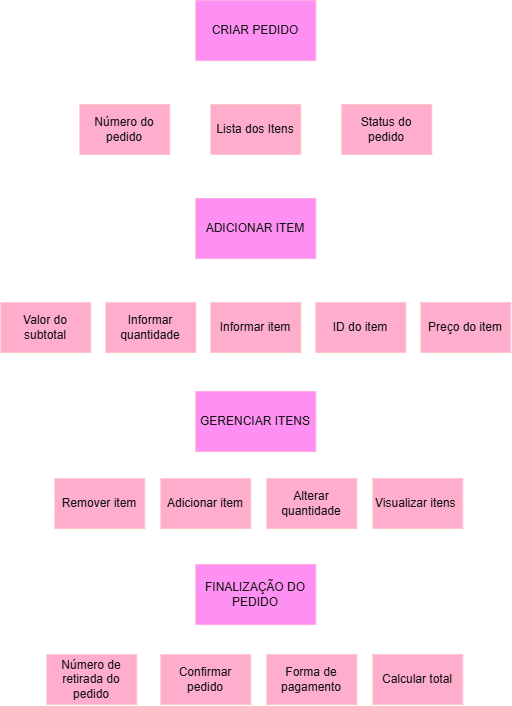

The diagram above was exported from draw.io. Its source (the exported page's mxGraphModel, read from the mxfile embedded in the PNG):
<mxGraphModel dx="1215" dy="681" grid="1" gridSize="10" guides="1" tooltips="1" connect="1" arrows="1" fold="1" page="1" pageScale="1" pageWidth="827" pageHeight="1169" math="0" shadow="0">
  <root>
    <mxCell id="0" />
    <mxCell id="1" parent="0" />
    <mxCell id="wpWB7K81XhtC3XfL948y-6" edge="1" parent="1" source="wpWB7K81XhtC3XfL948y-1" style="edgeStyle=none;curved=1;rounded=0;orthogonalLoop=1;jettySize=auto;html=1;entryX=0.5;entryY=0;entryDx=0;entryDy=0;fontSize=12;startSize=8;endSize=8;" target="wpWB7K81XhtC3XfL948y-4">
      <mxGeometry relative="1" as="geometry" />
    </mxCell>
    <mxCell id="wpWB7K81XhtC3XfL948y-9" edge="1" parent="1" source="wpWB7K81XhtC3XfL948y-1" style="edgeStyle=orthogonalEdgeStyle;rounded=0;orthogonalLoop=1;jettySize=auto;html=1;entryX=0.5;entryY=0;entryDx=0;entryDy=0;fontSize=12;startSize=8;endSize=8;" target="wpWB7K81XhtC3XfL948y-2">
      <mxGeometry relative="1" as="geometry" />
    </mxCell>
    <mxCell id="wpWB7K81XhtC3XfL948y-10" edge="1" parent="1" source="wpWB7K81XhtC3XfL948y-1" style="edgeStyle=orthogonalEdgeStyle;rounded=0;orthogonalLoop=1;jettySize=auto;html=1;entryX=0.5;entryY=0;entryDx=0;entryDy=0;fontSize=12;startSize=8;endSize=8;" target="wpWB7K81XhtC3XfL948y-5">
      <mxGeometry relative="1" as="geometry" />
    </mxCell>
    <mxCell id="wpWB7K81XhtC3XfL948y-1" parent="1" style="rounded=0;whiteSpace=wrap;html=1;fillColor=#d80073;fontColor=#ffffff;strokeColor=#A50040;" value="CRIAR PEDIDO" vertex="1">
      <mxGeometry height="60" width="120" x="359" y="56" as="geometry" />
    </mxCell>
    <mxCell id="wpWB7K81XhtC3XfL948y-2" parent="1" style="rounded=0;whiteSpace=wrap;html=1;fillColor=#a20025;fontColor=#ffffff;strokeColor=#6F0000;" value="Número do pedido" vertex="1">
      <mxGeometry height="50" width="90" x="243" y="160" as="geometry" />
    </mxCell>
    <mxCell id="wpWB7K81XhtC3XfL948y-12" edge="1" parent="1" source="wpWB7K81XhtC3XfL948y-4" style="edgeStyle=none;curved=1;rounded=0;orthogonalLoop=1;jettySize=auto;html=1;entryX=0.5;entryY=0;entryDx=0;entryDy=0;fontSize=12;startSize=8;endSize=8;" target="wpWB7K81XhtC3XfL948y-11">
      <mxGeometry relative="1" as="geometry" />
    </mxCell>
    <mxCell id="wpWB7K81XhtC3XfL948y-4" parent="1" style="rounded=0;whiteSpace=wrap;html=1;fillColor=#a20025;fontColor=#ffffff;strokeColor=#6F0000;" value="Lista dos Itens" vertex="1">
      <mxGeometry height="50" width="90" x="374" y="160" as="geometry" />
    </mxCell>
    <mxCell id="wpWB7K81XhtC3XfL948y-5" parent="1" style="rounded=0;whiteSpace=wrap;html=1;fillColor=#a20025;fontColor=#ffffff;strokeColor=#6F0000;" value="Status do pedido" vertex="1">
      <mxGeometry height="50" width="90" x="505" y="160" as="geometry" />
    </mxCell>
    <mxCell id="wpWB7K81XhtC3XfL948y-14" edge="1" parent="1" source="wpWB7K81XhtC3XfL948y-11" style="edgeStyle=none;curved=1;rounded=0;orthogonalLoop=1;jettySize=auto;html=1;entryX=0.5;entryY=0;entryDx=0;entryDy=0;fontSize=12;startSize=8;endSize=8;" target="wpWB7K81XhtC3XfL948y-13">
      <mxGeometry relative="1" as="geometry" />
    </mxCell>
    <mxCell id="wpWB7K81XhtC3XfL948y-19" edge="1" parent="1" source="wpWB7K81XhtC3XfL948y-11" style="edgeStyle=orthogonalEdgeStyle;rounded=0;orthogonalLoop=1;jettySize=auto;html=1;entryX=0.5;entryY=0;entryDx=0;entryDy=0;fontSize=12;startSize=8;endSize=8;" target="wpWB7K81XhtC3XfL948y-18">
      <mxGeometry relative="1" as="geometry" />
    </mxCell>
    <mxCell id="wpWB7K81XhtC3XfL948y-20" edge="1" parent="1" source="wpWB7K81XhtC3XfL948y-11" style="edgeStyle=orthogonalEdgeStyle;rounded=0;orthogonalLoop=1;jettySize=auto;html=1;entryX=0.5;entryY=0;entryDx=0;entryDy=0;fontSize=12;startSize=8;endSize=8;" target="wpWB7K81XhtC3XfL948y-15">
      <mxGeometry relative="1" as="geometry" />
    </mxCell>
    <mxCell id="wpWB7K81XhtC3XfL948y-22" edge="1" parent="1" source="wpWB7K81XhtC3XfL948y-11" style="edgeStyle=orthogonalEdgeStyle;rounded=0;orthogonalLoop=1;jettySize=auto;html=1;entryX=0.5;entryY=0;entryDx=0;entryDy=0;fontSize=12;startSize=8;endSize=8;" target="wpWB7K81XhtC3XfL948y-17">
      <mxGeometry relative="1" as="geometry" />
    </mxCell>
    <mxCell id="wpWB7K81XhtC3XfL948y-23" edge="1" parent="1" source="wpWB7K81XhtC3XfL948y-11" style="edgeStyle=orthogonalEdgeStyle;rounded=0;orthogonalLoop=1;jettySize=auto;html=1;entryX=0.5;entryY=0;entryDx=0;entryDy=0;fontSize=12;startSize=8;endSize=8;" target="wpWB7K81XhtC3XfL948y-16">
      <mxGeometry relative="1" as="geometry" />
    </mxCell>
    <mxCell id="wpWB7K81XhtC3XfL948y-11" parent="1" style="rounded=0;whiteSpace=wrap;html=1;fillColor=#d80073;fontColor=#ffffff;strokeColor=#A50040;" value="ADICIONAR ITEM" vertex="1">
      <mxGeometry height="60" width="120" x="359" y="254" as="geometry" />
    </mxCell>
    <mxCell id="wpWB7K81XhtC3XfL948y-25" edge="1" parent="1" source="wpWB7K81XhtC3XfL948y-13" style="edgeStyle=none;curved=1;rounded=0;orthogonalLoop=1;jettySize=auto;html=1;entryX=0.5;entryY=0;entryDx=0;entryDy=0;fontSize=12;startSize=8;endSize=8;" target="wpWB7K81XhtC3XfL948y-24">
      <mxGeometry relative="1" as="geometry" />
    </mxCell>
    <mxCell id="wpWB7K81XhtC3XfL948y-13" parent="1" style="rounded=0;whiteSpace=wrap;html=1;fillColor=#a20025;fontColor=#ffffff;strokeColor=#6F0000;" value="Informar item" vertex="1">
      <mxGeometry height="50" width="90" x="374" y="358" as="geometry" />
    </mxCell>
    <mxCell id="wpWB7K81XhtC3XfL948y-15" parent="1" style="rounded=0;whiteSpace=wrap;html=1;fillColor=#a20025;fontColor=#ffffff;strokeColor=#6F0000;" value="Informar quantidade" vertex="1">
      <mxGeometry height="50" width="90" x="269" y="358" as="geometry" />
    </mxCell>
    <mxCell id="wpWB7K81XhtC3XfL948y-16" parent="1" style="rounded=0;whiteSpace=wrap;html=1;fillColor=#a20025;fontColor=#ffffff;strokeColor=#6F0000;" value="ID do item" vertex="1">
      <mxGeometry height="50" width="90" x="479" y="358" as="geometry" />
    </mxCell>
    <mxCell id="wpWB7K81XhtC3XfL948y-17" parent="1" style="rounded=0;whiteSpace=wrap;html=1;fillColor=#a20025;fontColor=#ffffff;strokeColor=#6F0000;" value="Preço do item&lt;span style=&quot;color: rgba(0, 0, 0, 0); font-family: monospace; font-size: 0px; text-align: start; white-space: nowrap;&quot;&gt;%3CmxGraphModel%3E%3Croot%3E%3CmxCell%20id%3D%220%22%2F%3E%3CmxCell%20id%3D%221%22%20parent%3D%220%22%2F%3E%3CmxCell%20id%3D%222%22%20parent%3D%221%22%20style%3D%22rounded%3D0%3BwhiteSpace%3Dwrap%3Bhtml%3D1%3BfillColor%3D%23a20025%3BfontColor%3D%23ffffff%3BstrokeColor%3D%236F0000%3B%22%20value%3D%22ID%20do%20item%22%20vertex%3D%221%22%3E%3CmxGeometry%20height%3D%2250%22%20width%3D%2290%22%20x%3D%22479%22%20y%3D%22358%22%20as%3D%22geometry%22%2F%3E%3C%2FmxCell%3E%3C%2Froot%3E%3C%2FmxGraphModel%3E&lt;/span&gt;" vertex="1">
      <mxGeometry height="50" width="90" x="584" y="358" as="geometry" />
    </mxCell>
    <mxCell id="wpWB7K81XhtC3XfL948y-18" parent="1" style="rounded=0;whiteSpace=wrap;html=1;fillColor=#a20025;fontColor=#ffffff;strokeColor=#6F0000;" value="Valor do subtotal" vertex="1">
      <mxGeometry height="50" width="90" x="164" y="358" as="geometry" />
    </mxCell>
    <mxCell id="wpWB7K81XhtC3XfL948y-30" edge="1" parent="1" source="wpWB7K81XhtC3XfL948y-24" style="edgeStyle=orthogonalEdgeStyle;rounded=0;orthogonalLoop=1;jettySize=auto;html=1;entryX=0.5;entryY=0;entryDx=0;entryDy=0;fontSize=12;startSize=8;endSize=8;" target="wpWB7K81XhtC3XfL948y-26">
      <mxGeometry relative="1" as="geometry" />
    </mxCell>
    <mxCell id="wpWB7K81XhtC3XfL948y-31" edge="1" parent="1" source="wpWB7K81XhtC3XfL948y-24" style="edgeStyle=orthogonalEdgeStyle;rounded=0;orthogonalLoop=1;jettySize=auto;html=1;entryX=0.5;entryY=0;entryDx=0;entryDy=0;fontSize=12;startSize=8;endSize=8;" target="wpWB7K81XhtC3XfL948y-27">
      <mxGeometry relative="1" as="geometry" />
    </mxCell>
    <mxCell id="wpWB7K81XhtC3XfL948y-33" edge="1" parent="1" source="wpWB7K81XhtC3XfL948y-24" style="edgeStyle=orthogonalEdgeStyle;rounded=0;orthogonalLoop=1;jettySize=auto;html=1;entryX=0.5;entryY=0;entryDx=0;entryDy=0;fontSize=12;startSize=8;endSize=8;" target="wpWB7K81XhtC3XfL948y-28">
      <mxGeometry relative="1" as="geometry" />
    </mxCell>
    <mxCell id="wpWB7K81XhtC3XfL948y-34" edge="1" parent="1" source="wpWB7K81XhtC3XfL948y-24" style="edgeStyle=orthogonalEdgeStyle;rounded=0;orthogonalLoop=1;jettySize=auto;html=1;entryX=0.5;entryY=0;entryDx=0;entryDy=0;fontSize=12;startSize=8;endSize=8;" target="wpWB7K81XhtC3XfL948y-29">
      <mxGeometry relative="1" as="geometry" />
    </mxCell>
    <mxCell id="wpWB7K81XhtC3XfL948y-37" edge="1" parent="1" source="wpWB7K81XhtC3XfL948y-24" style="edgeStyle=none;curved=1;rounded=0;orthogonalLoop=1;jettySize=auto;html=1;entryX=0.5;entryY=0;entryDx=0;entryDy=0;fontSize=12;startSize=8;endSize=8;" target="wpWB7K81XhtC3XfL948y-35">
      <mxGeometry relative="1" as="geometry" />
    </mxCell>
    <mxCell id="wpWB7K81XhtC3XfL948y-24" parent="1" style="rounded=0;whiteSpace=wrap;html=1;fillColor=#d80073;fontColor=#ffffff;strokeColor=#A50040;" value="GERENCIAR ITENS" vertex="1">
      <mxGeometry height="60" width="120" x="359" y="447" as="geometry" />
    </mxCell>
    <mxCell id="wpWB7K81XhtC3XfL948y-26" parent="1" style="rounded=0;whiteSpace=wrap;html=1;fillColor=#a20025;fontColor=#ffffff;strokeColor=#6F0000;" value="Adicionar item" vertex="1">
      <mxGeometry height="50" width="90" x="324" y="534" as="geometry" />
    </mxCell>
    <mxCell id="wpWB7K81XhtC3XfL948y-27" parent="1" style="rounded=0;whiteSpace=wrap;html=1;fillColor=#a20025;fontColor=#ffffff;strokeColor=#6F0000;" value="Alterar quantidade" vertex="1">
      <mxGeometry height="50" width="90" x="430" y="534" as="geometry" />
    </mxCell>
    <mxCell id="wpWB7K81XhtC3XfL948y-28" parent="1" style="rounded=0;whiteSpace=wrap;html=1;fillColor=#a20025;fontColor=#ffffff;strokeColor=#6F0000;" value="Remover item" vertex="1">
      <mxGeometry height="50" width="90" x="218" y="534" as="geometry" />
    </mxCell>
    <mxCell id="wpWB7K81XhtC3XfL948y-29" parent="1" style="rounded=0;whiteSpace=wrap;html=1;fillColor=#a20025;fontColor=#ffffff;strokeColor=#6F0000;" value="Visualizar itens&amp;nbsp;" vertex="1">
      <mxGeometry height="50" width="90" x="536" y="534" as="geometry" />
    </mxCell>
    <mxCell id="wpWB7K81XhtC3XfL948y-40" edge="1" parent="1" source="wpWB7K81XhtC3XfL948y-35" style="edgeStyle=orthogonalEdgeStyle;rounded=0;orthogonalLoop=1;jettySize=auto;html=1;entryX=0.5;entryY=0;entryDx=0;entryDy=0;fontSize=12;startSize=8;endSize=8;" target="wpWB7K81XhtC3XfL948y-38">
      <mxGeometry relative="1" as="geometry" />
    </mxCell>
    <mxCell id="wpWB7K81XhtC3XfL948y-41" edge="1" parent="1" source="wpWB7K81XhtC3XfL948y-35" style="edgeStyle=orthogonalEdgeStyle;rounded=0;orthogonalLoop=1;jettySize=auto;html=1;entryX=0.5;entryY=0;entryDx=0;entryDy=0;fontSize=12;startSize=8;endSize=8;" target="wpWB7K81XhtC3XfL948y-39">
      <mxGeometry relative="1" as="geometry" />
    </mxCell>
    <mxCell id="wpWB7K81XhtC3XfL948y-44" edge="1" parent="1" source="wpWB7K81XhtC3XfL948y-35" style="edgeStyle=orthogonalEdgeStyle;rounded=0;orthogonalLoop=1;jettySize=auto;html=1;entryX=0.5;entryY=0;entryDx=0;entryDy=0;fontSize=12;startSize=8;endSize=8;" target="wpWB7K81XhtC3XfL948y-43">
      <mxGeometry relative="1" as="geometry" />
    </mxCell>
    <mxCell id="wpWB7K81XhtC3XfL948y-45" edge="1" parent="1" source="wpWB7K81XhtC3XfL948y-35" style="edgeStyle=orthogonalEdgeStyle;rounded=0;orthogonalLoop=1;jettySize=auto;html=1;entryX=0.5;entryY=0;entryDx=0;entryDy=0;fontSize=12;startSize=8;endSize=8;" target="wpWB7K81XhtC3XfL948y-42">
      <mxGeometry relative="1" as="geometry" />
    </mxCell>
    <mxCell id="wpWB7K81XhtC3XfL948y-35" parent="1" style="rounded=0;whiteSpace=wrap;html=1;fillColor=#d80073;fontColor=#ffffff;strokeColor=#A50040;" value="FINALIZAÇÃO DO PEDIDO" vertex="1">
      <mxGeometry height="60" width="120" x="359" y="620" as="geometry" />
    </mxCell>
    <mxCell id="wpWB7K81XhtC3XfL948y-38" parent="1" style="rounded=0;whiteSpace=wrap;html=1;fillColor=#a20025;fontColor=#ffffff;strokeColor=#6F0000;" value="Confirmar pedido" vertex="1">
      <mxGeometry height="50" width="90" x="324" y="710" as="geometry" />
    </mxCell>
    <mxCell id="wpWB7K81XhtC3XfL948y-39" parent="1" style="rounded=0;whiteSpace=wrap;html=1;fillColor=#a20025;fontColor=#ffffff;strokeColor=#6F0000;" value="Forma de pagamento" vertex="1">
      <mxGeometry height="50" width="90" x="430" y="710" as="geometry" />
    </mxCell>
    <mxCell id="wpWB7K81XhtC3XfL948y-42" parent="1" style="rounded=0;whiteSpace=wrap;html=1;fillColor=#a20025;fontColor=#ffffff;strokeColor=#6F0000;" value="Calcular total" vertex="1">
      <mxGeometry height="50" width="90" x="536" y="710" as="geometry" />
    </mxCell>
    <mxCell id="wpWB7K81XhtC3XfL948y-43" parent="1" style="rounded=0;whiteSpace=wrap;html=1;fillColor=#a20025;fontColor=#ffffff;strokeColor=#6F0000;" value="Número de retirada do pedido" vertex="1">
      <mxGeometry height="50" width="90" x="210" y="710" as="geometry" />
    </mxCell>
  </root>
</mxGraphModel>